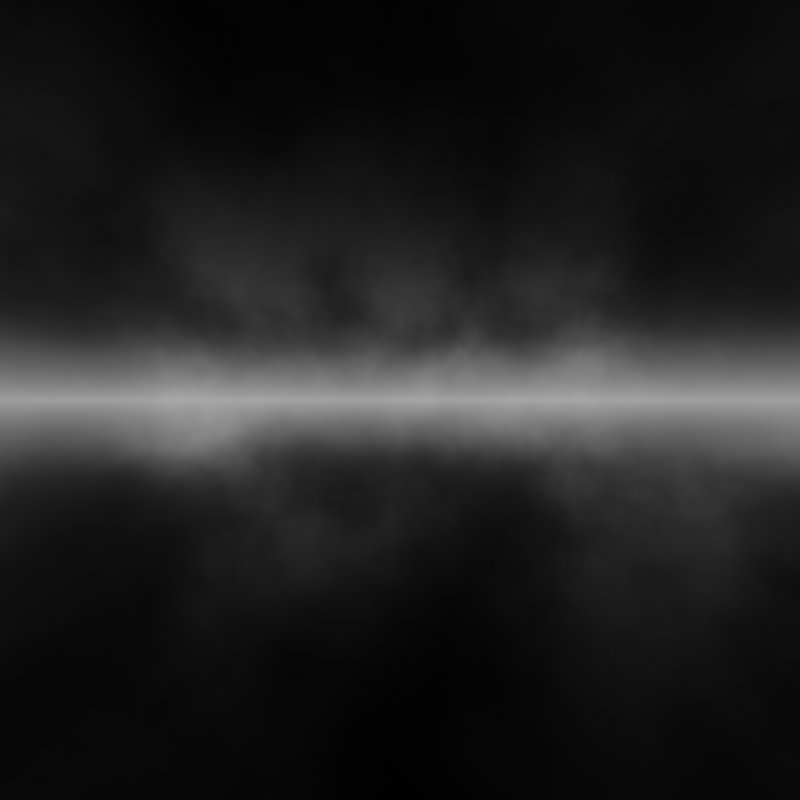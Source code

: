 # Source: Skybox1.blend  (saved by Blender 3.5.10; exported with 4.5.12 LTS)
import bpy
from mathutils import Matrix  # noqa: F401  (used for matrix-valued properties, if any)

bpy.ops.wm.read_factory_settings(use_empty=True)
scene = bpy.context.scene
scene.name = 'Stars'

# ---- collections
col_collection = bpy.data.collections.new('Collection'); scene.collection.children.link(col_collection)
col_collection_2 = bpy.data.collections.new('Collection 2'); scene.collection.children.link(col_collection_2)

# ---- world
world_world = bpy.data.worlds.new('World'); scene.world = world_world
world_world.use_nodes = True; world_world.node_tree.nodes.clear()
_N = world_world.node_tree.nodes; _L = world_world.node_tree.links
n0 = _N.new('ShaderNodeNewGeometry'); n0.name = 'Geometry'; n0.location = (-435, 50)
n1 = _N.new('ShaderNodeVectorMath'); n1.name = 'Vector Math.001'; n1.location = (-120, 185)
n1.operation = 'DOT_PRODUCT'
n1.inputs[1].default_value = (0.0, 0.0, 1.0)
n2 = _N.new('ShaderNodeMath'); n2.name = 'Math'; n2.location = (100, 199)
n2.operation = 'ABSOLUTE'
n3 = _N.new('ShaderNodeMath'); n3.name = 'Math.001'; n3.location = (320, 305)
n3.operation = 'SUBTRACT'
n3.inputs[0].default_value = 1.0
n4 = _N.new('ShaderNodeTexNoise'); n4.name = 'Noise Texture'; n4.location = (491, 693)
n4.inputs[2].default_value = 2.0
n4.inputs[3].default_value = 5.0
n5 = _N.new('ShaderNodeOutputWorld'); n5.name = 'World Output'; n5.location = (2392, 320)
n6 = _N.new('ShaderNodeRGBToBW'); n6.name = 'RGB to BW'; n6.location = (740, 671)
n7 = _N.new('ShaderNodeFloatCurve'); n7.name = 'Float Curve'; n7.location = (540, 396)
_c = n7.mapping.curves[0]
while len(_c.points) > 2: _c.points.remove(_c.points[-1])
_c.points[0].location = (0.0, 0.0); _c.points[0].handle_type = 'AUTO'
_c.points[1].location = (0.72273, 0.2375); _c.points[1].handle_type = 'AUTO'
_p = _c.points.new(0.93182, 0.70625); _p.handle_type = 'AUTO'
_p = _c.points.new(1.0, 0.90625); _p.handle_type = 'AUTO'
n7.mapping.update()
n8 = _N.new('ShaderNodeFloatCurve'); n8.name = 'Float Curve.001'; n8.location = (960, 790)
_c = n8.mapping.curves[0]
while len(_c.points) > 2: _c.points.remove(_c.points[-1])
_c.points[0].location = (0.0, 0.0); _c.points[0].handle_type = 'AUTO'
_c.points[1].location = (0.37727, 0.11875); _c.points[1].handle_type = 'AUTO'
_p = _c.points.new(0.7, 0.875); _p.handle_type = 'AUTO'
_p = _c.points.new(1.0, 1.0); _p.handle_type = 'AUTO'
n8.mapping.update()
n9 = _N.new('ShaderNodeBackground'); n9.name = 'Background'; n9.location = (2172, 420)
n10 = _N.new('ShaderNodeMix'); n10.name = 'Mix'; n10.location = (1280, 534)
n10.data_type = 'RGBA'
n10.blend_type = 'SOFT_LIGHT'
n10.inputs[0].default_value = 1.0
n11 = _N.new('ShaderNodeRGBCurve'); n11.name = 'RGB Curves'; n11.location = (1531, 493)
_c = n11.mapping.curves[3]
while len(_c.points) > 2: _c.points.remove(_c.points[-1])
_c.points[0].location = (0.0, 0.0); _c.points[0].handle_type = 'AUTO'
_c.points[1].location = (0.77273, 0.25); _c.points[1].handle_type = 'AUTO'
_p = _c.points.new(1.0, 1.0); _p.handle_type = 'AUTO'
n11.mapping.update()
_L.new(n9.outputs[0], n5.inputs[0])
_L.new(n4.outputs[1], n6.inputs[0])
_L.new(n0.outputs[1], n1.inputs[0])
_L.new(n1.outputs[1], n2.inputs[0])
_L.new(n2.outputs[0], n3.inputs[1])
_L.new(n3.outputs[0], n7.inputs[1])
_L.new(n7.outputs[0], n10.inputs[6])
_L.new(n8.outputs[0], n10.inputs[7])
_L.new(n6.outputs[0], n8.inputs[1])
_L.new(n10.outputs[2], n11.inputs[1])
_L.new(n11.outputs[0], n9.inputs[0])
n5.is_active_output = True
world_world.color = (0.05088, 0.05088, 0.05088)
world_world.use_sun_shadow = False
world_world.sun_shadow_jitter_overblur = 0.0

# ---- cameras
cam_camera = bpy.data.cameras.new('Camera')
cam_camera.clip_end = 100.0
cam_camera.lens = 18.0
cam_camera.ortho_scale = 7.314
cam_camera.lens_unit = 'FOV'

# ---- objects
ob_front = bpy.data.objects.new('Front', cam_camera)
ob_back = bpy.data.objects.new('Back', cam_camera)
ob_right = bpy.data.objects.new('Right', cam_camera)
ob_left = bpy.data.objects.new('Left', cam_camera)
ob_up = bpy.data.objects.new('Up', cam_camera)
ob_down = bpy.data.objects.new('Down', cam_camera)

# ---- transforms, parenting, visibility, modifiers, constraints
ob_front.location = (0.0, 0.0, 0.0)
ob_front.rotation_euler = (1.571, -0.0, 0.0)
ob_front.lock_rotations_4d = False
ob_front.empty_display_type = 'ARROWS'
ob_front.color = (0.0, 0.0, 0.0, 0.0)
ob_front.display_type = 'WIRE'
ob_front.lineart.crease_threshold = 0.0
ob_back.location = (0.0, 0.0, 0.0)
ob_back.rotation_euler = (1.571, -0.0, 3.142)
ob_back.lock_rotations_4d = False
ob_back.empty_display_type = 'ARROWS'
ob_back.color = (0.0, 0.0, 0.0, 0.0)
ob_back.display_type = 'WIRE'
ob_back.lineart.crease_threshold = 0.0
ob_right.location = (0.0, 0.0, 0.0)
ob_right.rotation_euler = (1.571, -0.0, 4.712)
ob_right.lock_rotations_4d = False
ob_right.empty_display_type = 'ARROWS'
ob_right.color = (0.0, 0.0, 0.0, 0.0)
ob_right.display_type = 'WIRE'
ob_right.lineart.crease_threshold = 0.0
ob_left.location = (0.0, 0.0, 0.0)
ob_left.rotation_euler = (1.571, -0.0, 1.571)
ob_left.lock_rotations_4d = False
ob_left.empty_display_type = 'ARROWS'
ob_left.color = (0.0, 0.0, 0.0, 0.0)
ob_left.display_type = 'WIRE'
ob_left.lineart.crease_threshold = 0.0
ob_up.location = (0.0, 0.0, 0.0)
ob_up.rotation_euler = (3.142, -0.0, 1.571)
ob_up.lock_rotations_4d = False
ob_up.empty_display_type = 'ARROWS'
ob_up.color = (0.0, 0.0, 0.0, 0.0)
ob_up.display_type = 'WIRE'
ob_up.lineart.crease_threshold = 0.0
ob_down.location = (0.0, 0.0, 0.0)
ob_down.rotation_euler = (6.283, -0.0, 1.571)
ob_down.lock_rotations_4d = False
ob_down.empty_display_type = 'ARROWS'
ob_down.color = (0.0, 0.0, 0.0, 0.0)
ob_down.display_type = 'WIRE'
ob_down.lineart.crease_threshold = 0.0

# ---- collection membership
col_collection.objects.link(ob_front)
col_collection.objects.link(ob_back)
col_collection.objects.link(ob_right)
col_collection.objects.link(ob_left)
col_collection.objects.link(ob_up)
col_collection.objects.link(ob_down)

# ---- scene / render settings (as saved in the file)
scene.camera = ob_front
scene.frame_start = 1; scene.frame_end = 250; scene.frame_set(1)
scene.render.engine = 'CYCLES'
scene.render.resolution_x = 512
scene.render.resolution_y = 512
scene.render.views_format = 'MULTIVIEW'
scene.cycles.samples = 10
scene.cycles.sampling_pattern = 'TABULATED_SOBOL'
scene.view_settings.view_transform = 'Filmic'
bpy.context.view_layer.update()

# ---- added for rendering (the .blend has no usable light): sun
light_auto_sun = bpy.data.lights.new('AutoSun', 'SUN')
light_auto_sun.energy = 3.0
light_auto_sun.angle = 0.0523599
ob_auto_sun = bpy.data.objects.new('AutoSun', light_auto_sun)
scene.collection.objects.link(ob_auto_sun)
ob_auto_sun.rotation_euler = (0.872665, 0.174533, 0.523599)
bpy.context.view_layer.update()
